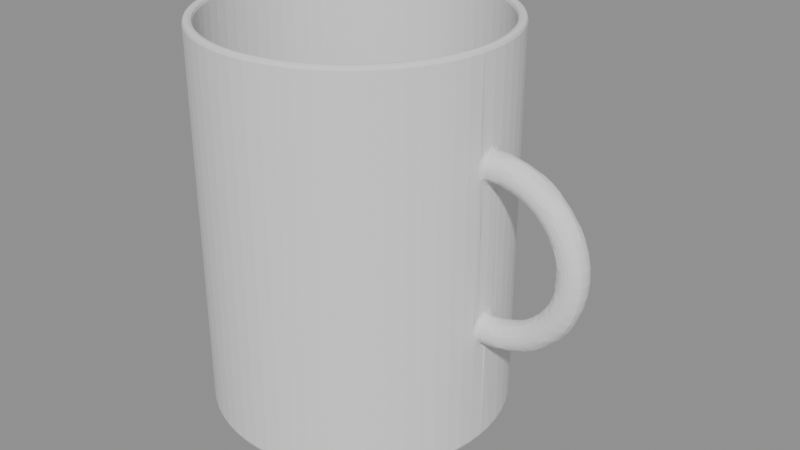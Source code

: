 # Source: model.blend  (saved by Blender 4.2.68; exported with 4.5.12 LTS)
import bpy
from mathutils import Matrix  # noqa: F401  (used for matrix-valued properties, if any)

bpy.ops.wm.read_factory_settings(use_empty=True)
scene = bpy.context.scene
scene.name = 'Scene'

# ---- meshes
me_cuerpo = bpy.data.meshes.new('cuerpo')
me_cuerpo.from_pydata([(0.0, 0.0, 0.0), (42.5, 0.0, 0.0), (42.5, 0.0, 110.0), (40.0, 0.0, 110.0), (40.0, 0.0, 4.0), (0.0, 0.0, 4.0), (42.3, 4.166, 0.0), (42.3, 4.166, 110.0), (39.81, 3.921, 110.0), (39.81, 3.921, 4.0), (44.24, 0.0, 38.76), (41.68, 8.291, 0.0), (44.24, 2.0, 38.23), (41.68, 8.291, 110.0), (44.24, 3.464, 36.76), (39.23, 7.804, 110.0), (44.24, 4.0, 34.76), (44.24, 3.464, 32.76), (39.23, 7.804, 4.0), (44.23, 2.0, 31.3), (44.23, 4.899e-16, 30.76), (40.67, 12.34, 0.0), (44.23, -2.0, 31.3), (44.24, -3.464, 32.76), (40.67, 12.34, 110.0), (44.24, -4.0, 34.76), (38.28, 11.61, 110.0), (38.28, 11.61, 4.0), (44.24, -3.464, 36.76), (44.24, -2.0, 38.23), (46.91, 0.0, 38.95), (46.99, 2.0, 38.42), (39.26, 16.26, 0.0), (47.19, 3.464, 36.97), (39.26, 16.26, 110.0), (47.48, 4.0, 34.99), (36.96, 15.31, 110.0), (36.96, 15.31, 4.0), (47.76, 3.464, 33.01), (47.97, 2.0, 31.56), (48.04, 4.899e-16, 31.03), (47.97, -2.0, 31.56), (37.48, 20.03, 0.0), (37.48, 20.03, 110.0), (47.76, -3.464, 33.01), (35.28, 18.86, 110.0), (47.48, -4.0, 34.99), (47.19, -3.464, 36.97), (35.28, 18.86, 4.0), (46.99, -2.0, 38.42), (49.53, 0.0, 39.52), (49.68, 2.0, 39.0), (35.34, 23.61, 0.0), (35.34, 23.61, 110.0), (50.09, 3.464, 37.6), (50.65, 4.0, 35.68), (33.26, 22.22, 110.0), (51.21, 3.464, 33.76), (33.26, 22.22, 4.0), (51.62, 2.0, 32.35), (51.77, 4.899e-16, 31.84), (51.62, -2.0, 32.35), (32.85, 26.96, 0.0), (51.21, -3.464, 33.76), (32.85, 26.96, 110.0), (30.92, 25.38, 110.0), (50.65, -4.0, 35.68), (50.09, -3.464, 37.6), (30.92, 25.38, 4.0), (49.68, -2.0, 39.0), (52.03, 0.0, 40.45), (30.05, 30.05, 0.0), (52.26, 2.0, 39.96), (30.05, 30.05, 110.0), (52.86, 3.464, 38.63), (28.28, 28.28, 110.0), (53.69, 4.0, 36.81), (28.28, 28.28, 4.0), (54.52, 3.464, 34.99), (55.13, 2.0, 33.66), (55.35, 4.899e-16, 33.17), (26.96, 32.85, 0.0), (55.13, -2.0, 33.66), (26.96, 32.85, 110.0), (54.52, -3.464, 34.99), (25.38, 30.92, 110.0), (53.69, -4.0, 36.81), (52.86, -3.464, 38.63), (25.38, 30.92, 4.0), (52.26, -2.0, 39.96), (54.38, 0.0, 41.73), (54.67, 2.0, 41.28), (23.61, 35.34, 0.0), (55.46, 3.464, 40.05), (23.61, 35.34, 110.0), (56.54, 4.0, 38.36), (22.22, 33.26, 110.0), (57.62, 3.464, 36.68), (22.22, 33.26, 4.0), (58.41, 2.0, 35.45), (58.7, 4.899e-16, 35.0), (20.03, 37.48, 0.0), (58.41, -2.0, 35.45), (20.03, 37.48, 110.0), (57.62, -3.464, 36.68), (18.86, 35.28, 110.0), (56.54, -4.0, 38.36), (18.86, 35.28, 4.0), (55.46, -3.464, 40.05), (54.67, -2.0, 41.28), (56.52, 0.0, 43.33), (16.26, 39.26, 0.0), (56.88, 2.0, 42.93), (16.26, 39.26, 110.0), (57.83, 3.464, 41.82), (15.31, 36.96, 110.0), (59.14, 4.0, 40.31), (15.31, 36.96, 4.0), (60.45, 3.464, 38.8), (61.41, 2.0, 37.69), (61.76, 4.899e-16, 37.28), (12.34, 40.67, 0.0), (61.41, -2.0, 37.69), (60.45, -3.464, 38.8), (12.34, 40.67, 110.0), (59.14, -4.0, 40.31), (11.61, 38.28, 110.0), (11.61, 38.28, 4.0), (57.83, -3.464, 41.82), (56.88, -2.0, 42.93), (58.42, 0.0, 45.22), (8.291, 41.68, 0.0), (58.82, 2.0, 44.87), (8.291, 41.68, 110.0), (59.93, 3.464, 43.91), (61.44, 4.0, 42.6), (7.804, 39.23, 110.0), (7.804, 39.23, 4.0), (62.95, 3.464, 41.29), (64.06, 2.0, 40.33), (64.46, 4.899e-16, 39.98), (4.166, 42.3, 0.0), (64.06, -2.0, 40.33), (4.166, 42.3, 110.0), (62.95, -3.464, 41.29), (3.921, 39.81, 110.0), (61.44, -4.0, 42.6), (59.93, -3.464, 43.91), (3.921, 39.81, 4.0), (58.82, -2.0, 44.87), (60.02, 0.0, 47.36), (60.47, 2.0, 47.07), (2.602e-15, 42.5, 0.0), (61.7, 3.464, 46.28), (2.602e-15, 42.5, 110.0), (63.39, 4.0, 45.2), (2.449e-15, 40.0, 110.0), (65.07, 3.464, 44.12), (2.449e-15, 40.0, 4.0), (66.3, 2.0, 43.33), (66.75, 4.899e-16, 43.04), (66.3, -2.0, 43.33), (-4.166, 42.3, 0.0), (65.07, -3.464, 44.12), (-4.166, 42.3, 110.0), (63.39, -4.0, 45.2), (-3.921, 39.81, 110.0), (-3.921, 39.81, 4.0), (61.7, -3.464, 46.28), (60.47, -2.0, 47.07), (61.3, 0.0, 49.71), (-8.291, 41.68, 0.0), (61.79, 2.0, 49.49), (-8.291, 41.68, 110.0), (63.12, 3.464, 48.88), (64.94, 4.0, 48.05), (-7.804, 39.23, 110.0), (66.76, 3.464, 47.22), (-7.804, 39.23, 4.0), (68.09, 2.0, 46.61), (68.58, 4.899e-16, 46.39), (-12.34, 40.67, 0.0), (68.09, -2.0, 46.61), (-12.34, 40.67, 110.0), (66.76, -3.464, 47.22), (-11.61, 38.28, 110.0), (64.94, -4.0, 48.05), (63.12, -3.464, 48.88), (-11.61, 38.28, 4.0), (61.79, -2.0, 49.49), (62.24, 0.0, 52.22), (62.75, 2.0, 52.07), (-16.26, 39.26, 0.0), (64.16, 3.464, 51.65), (-16.26, 39.26, 110.0), (-15.31, 36.96, 110.0), (66.08, 4.0, 51.09), (-15.31, 36.96, 4.0), (68.0, 3.464, 50.53), (69.4, 2.0, 50.11), (69.92, 4.899e-16, 49.96), (69.4, -2.0, 50.11), (-20.03, 37.48, 0.0), (68.0, -3.464, 50.53), (-20.03, 37.48, 110.0), (66.08, -4.0, 51.09), (-18.86, 35.28, 110.0), (64.16, -3.464, 51.65), (-18.86, 35.28, 4.0), (62.75, -2.0, 52.07), (62.81, 0.0, 54.83), (-23.61, 35.34, 0.0), (63.34, 2.0, 54.76), (64.79, 3.464, 54.55), (-23.61, 35.34, 110.0), (-22.22, 33.26, 110.0), (66.77, 4.0, 54.26), (-22.22, 33.26, 4.0), (68.75, 3.464, 53.98), (70.2, 2.0, 53.77), (70.73, 4.899e-16, 53.69), (70.2, -2.0, 53.77), (-26.96, 32.85, 0.0), (68.75, -3.464, 53.98), (-26.96, 32.85, 110.0), (66.77, -4.0, 54.26), (-25.38, 30.92, 110.0), (-25.38, 30.92, 4.0), (64.79, -3.464, 54.55), (63.34, -2.0, 54.76), (63.0, 0.0, 57.5), (63.54, 2.0, 57.5), (-30.05, 30.05, 0.0), (65.0, 3.464, 57.5), (-30.05, 30.05, 110.0), (67.0, 4.0, 57.5), (-28.28, 28.28, 110.0), (-28.28, 28.28, 4.0), (69.0, 3.464, 57.5), (70.46, 2.0, 57.5), (71.0, 4.899e-16, 57.5), (-32.85, 26.96, 0.0), (70.46, -2.0, 57.5), (69.0, -3.464, 57.5), (-32.85, 26.96, 110.0), (67.0, -4.0, 57.5), (-30.92, 25.38, 110.0), (65.0, -3.464, 57.5), (-30.92, 25.38, 4.0), (63.54, -2.0, 57.5), (62.81, 0.0, 60.17), (63.34, 2.0, 60.24), (-35.34, 23.61, 0.0), (-35.34, 23.61, 110.0), (64.79, 3.464, 60.45), (-33.26, 22.22, 110.0), (66.77, 4.0, 60.74), (68.75, 3.464, 61.02), (-33.26, 22.22, 4.0), (70.2, 2.0, 61.23), (70.73, 4.899e-16, 61.31), (-37.48, 20.03, 0.0), (70.2, -2.0, 61.23), (-37.48, 20.03, 110.0), (68.75, -3.464, 61.02), (-35.28, 18.86, 110.0), (66.77, -4.0, 60.74), (-35.28, 18.86, 4.0), (64.79, -3.464, 60.45), (63.34, -2.0, 60.24), (62.24, 0.0, 62.78), (-39.26, 16.26, 0.0), (62.75, 2.0, 62.93), (-39.26, 16.26, 110.0), (64.16, 3.464, 63.35), (66.08, 4.0, 63.91), (-36.96, 15.31, 110.0), (68.0, 3.464, 64.47), (-36.96, 15.31, 4.0), (69.4, 2.0, 64.89), (69.92, 4.899e-16, 65.04), (-40.67, 12.34, 0.0), (69.4, -2.0, 64.89), (-40.67, 12.34, 110.0), (68.0, -3.464, 64.47), (-38.28, 11.61, 110.0), (66.08, -4.0, 63.91), (-38.28, 11.61, 4.0), (64.16, -3.464, 63.35), (62.75, -2.0, 62.93), (61.3, 0.0, 65.29), (-41.68, 8.291, 0.0), (61.79, 2.0, 65.51), (63.12, 3.464, 66.12), (-41.68, 8.291, 110.0), (64.94, 4.0, 66.95), (-39.23, 7.804, 110.0), (66.76, 3.464, 67.78), (-39.23, 7.804, 4.0), (68.09, 2.0, 68.39), (68.58, 4.899e-16, 68.61), (68.09, -2.0, 68.39), (-42.3, 4.166, 0.0), (-42.3, 4.166, 110.0), (66.76, -3.464, 67.78), (64.94, -4.0, 66.95), (-39.81, 3.921, 110.0), (63.12, -3.464, 66.12), (-39.81, 3.921, 4.0), (61.79, -2.0, 65.51), (60.02, 0.0, 67.64), (60.47, 2.0, 67.93), (-42.5, 5.205e-15, 0.0), (61.7, 3.464, 68.72), (-42.5, 5.205e-15, 110.0), (63.39, 4.0, 69.8), (-40.0, 4.899e-15, 110.0), (65.07, 3.464, 70.88), (-40.0, 4.899e-15, 4.0), (66.3, 2.0, 71.67), (66.75, 4.899e-16, 71.96), (-42.3, -4.166, 0.0), (66.3, -2.0, 71.67), (65.07, -3.464, 70.88), (-42.3, -4.166, 110.0), (63.39, -4.0, 69.8), (-39.81, -3.921, 110.0), (61.7, -3.464, 68.72), (-39.81, -3.921, 4.0), (60.47, -2.0, 67.93), (58.42, 0.0, 69.78), (-41.68, -8.291, 0.0), (58.82, 2.0, 70.13), (-41.68, -8.291, 110.0), (59.93, 3.464, 71.09), (61.44, 4.0, 72.4), (-39.23, -7.804, 110.0), (-39.23, -7.804, 4.0), (62.95, 3.464, 73.71), (64.06, 2.0, 74.67), (64.46, 4.899e-16, 75.02), (64.06, -2.0, 74.67), (-40.67, -12.34, 0.0), (62.95, -3.464, 73.71), (-40.67, -12.34, 110.0), (-38.28, -11.61, 110.0), (61.44, -4.0, 72.4), (-38.28, -11.61, 4.0), (59.93, -3.464, 71.09), (58.82, -2.0, 70.13), (56.52, 0.0, 71.67), (56.88, 2.0, 72.07), (-39.26, -16.26, 0.0), (57.83, 3.464, 73.18), (-39.26, -16.26, 110.0), (-36.96, -15.31, 110.0), (59.14, 4.0, 74.69), (-36.96, -15.31, 4.0), (60.45, 3.464, 76.2), (61.41, 2.0, 77.31), (61.76, 4.899e-16, 77.72), (61.41, -2.0, 77.31), (-37.48, -20.03, 0.0), (60.45, -3.464, 76.2), (-37.48, -20.03, 110.0), (-35.28, -18.86, 110.0), (59.14, -4.0, 74.69), (-35.28, -18.86, 4.0), (57.83, -3.464, 73.18), (56.88, -2.0, 72.07), (54.38, 0.0, 73.27), (-35.34, -23.61, 0.0), (54.67, 2.0, 73.72), (55.46, 3.464, 74.95), (-35.34, -23.61, 110.0), (56.54, 4.0, 76.64), (-33.26, -22.22, 110.0), (57.62, 3.464, 78.32), (-33.26, -22.22, 4.0), (58.41, 2.0, 79.55), (58.7, 4.899e-16, 80.0), (58.41, -2.0, 79.55), (-32.85, -26.96, 0.0), (57.62, -3.464, 78.32), (-32.85, -26.96, 110.0), (-30.92, -25.38, 110.0), (56.54, -4.0, 76.64), (55.46, -3.464, 74.95), (-30.92, -25.38, 4.0), (54.67, -2.0, 73.72), (52.03, 0.0, 74.55), (-30.05, -30.05, 0.0), (52.26, 2.0, 75.04), (-30.05, -30.05, 110.0), (52.86, 3.464, 76.37), (-28.28, -28.28, 110.0), (53.69, 4.0, 78.19), (54.52, 3.464, 80.01), (-28.28, -28.28, 4.0), (55.13, 2.0, 81.34), (55.35, 4.899e-16, 81.83), (55.13, -2.0, 81.34), (-26.96, -32.85, 0.0), (54.52, -3.464, 80.01), (-26.96, -32.85, 110.0), (53.69, -4.0, 78.19), (-25.38, -30.92, 110.0), (52.86, -3.464, 76.37), (-25.38, -30.92, 4.0), (52.26, -2.0, 75.04), (49.53, 0.0, 75.48), (-23.61, -35.34, 0.0), (49.68, 2.0, 76.0), (-23.61, -35.34, 110.0), (50.09, 3.464, 77.4), (-22.22, -33.26, 110.0), (50.65, 4.0, 79.32), (-22.22, -33.26, 4.0), (51.21, 3.464, 81.24), (51.62, 2.0, 82.65), (51.77, 4.899e-16, 83.16), (-20.03, -37.48, 0.0), (51.62, -2.0, 82.65), (-20.03, -37.48, 110.0), (51.21, -3.464, 81.24), (-18.86, -35.28, 110.0), (50.65, -4.0, 79.32), (-18.86, -35.28, 4.0), (50.09, -3.464, 77.4), (49.68, -2.0, 76.0), (46.91, 0.0, 76.05), (46.99, 2.0, 76.58), (-16.26, -39.26, 0.0), (47.19, 3.464, 78.03), (-16.26, -39.26, 110.0), (47.48, 4.0, 80.01), (-15.31, -36.96, 110.0), (47.76, 3.464, 81.99), (-15.31, -36.96, 4.0), (47.97, 2.0, 83.44), (48.04, 4.899e-16, 83.97), (-12.34, -40.67, 0.0), (47.97, -2.0, 83.44), (-12.34, -40.67, 110.0), (47.76, -3.464, 81.99), (-11.61, -38.28, 110.0), (47.48, -4.0, 80.01), (-11.61, -38.28, 4.0), (47.19, -3.464, 78.03), (46.99, -2.0, 76.58), (44.24, 0.0, 76.24), (44.24, 2.0, 76.77), (-8.291, -41.68, 0.0), (-8.291, -41.68, 110.0), (44.24, 3.464, 78.24), (-7.804, -39.23, 110.0), (44.24, 4.0, 80.24), (-7.804, -39.23, 4.0), (44.24, 3.464, 82.24), (44.23, 2.0, 83.7), (44.23, 4.899e-16, 84.24), (44.23, -2.0, 83.7), (-4.166, -42.3, 0.0), (-4.166, -42.3, 110.0), (44.24, -3.464, 82.24), (-3.921, -39.81, 110.0), (44.24, -4.0, 80.24), (-3.921, -39.81, 4.0), (44.24, -3.464, 78.24), (44.24, -2.0, 76.77), (-7.807e-15, -42.5, 0.0), (-7.807e-15, -42.5, 110.0), (-7.348e-15, -40.0, 110.0), (-7.348e-15, -40.0, 4.0), (4.166, -42.3, 0.0), (4.166, -42.3, 110.0), (3.921, -39.81, 110.0), (3.921, -39.81, 4.0), (8.291, -41.68, 0.0), (8.291, -41.68, 110.0), (7.804, -39.23, 110.0), (7.804, -39.23, 4.0), (12.34, -40.67, 0.0), (12.34, -40.67, 110.0), (11.61, -38.28, 110.0), (11.61, -38.28, 4.0), (16.26, -39.26, 0.0), (16.26, -39.26, 110.0), (15.31, -36.96, 110.0), (15.31, -36.96, 4.0), (20.03, -37.48, 0.0), (20.03, -37.48, 110.0), (18.86, -35.28, 110.0), (18.86, -35.28, 4.0), (23.61, -35.34, 0.0), (23.61, -35.34, 110.0), (22.22, -33.26, 110.0), (22.22, -33.26, 4.0), (26.96, -32.85, 0.0), (26.96, -32.85, 110.0), (25.38, -30.92, 110.0), (25.38, -30.92, 4.0), (30.05, -30.05, 0.0), (30.05, -30.05, 110.0), (28.28, -28.28, 110.0), (28.28, -28.28, 4.0), (32.85, -26.96, 0.0), (32.85, -26.96, 110.0), (30.92, -25.38, 110.0), (30.92, -25.38, 4.0), (35.34, -23.61, 0.0), (35.34, -23.61, 110.0), (33.26, -22.22, 110.0), (33.26, -22.22, 4.0), (37.48, -20.03, 0.0), (37.48, -20.03, 110.0), (35.28, -18.86, 110.0), (35.28, -18.86, 4.0), (39.26, -16.26, 0.0), (39.26, -16.26, 110.0), (36.96, -15.31, 110.0), (36.96, -15.31, 4.0), (40.67, -12.34, 0.0), (40.67, -12.34, 110.0), (38.28, -11.61, 110.0), (38.28, -11.61, 4.0), (41.68, -8.291, 0.0), (41.68, -8.291, 110.0), (39.23, -7.804, 110.0), (39.23, -7.804, 4.0), (42.3, -4.166, 0.0), (42.3, -4.166, 110.0), (39.81, -3.921, 110.0), (39.81, -3.921, 4.0), (42.4, 2.0, 31.43), (42.4, 2.0, 38.37), (42.33, 3.464, 78.09), (42.33, 3.464, 36.91), (42.3, 4.0, 34.91), (42.3, 4.0, 80.09), (42.33, 3.464, 82.1), (42.33, 3.464, 32.9), (42.5, 0.0, 30.89), (42.5, 4.899e-16, 30.89), (42.5, 0.0, 38.9), (42.5, 0.0, 76.1), (42.5, 0.0, 84.11), (42.5, 4.899e-16, 84.11), (42.4, 2.0, 76.63), (42.4, 2.0, 83.57), (42.4, -2.0, 38.37), (42.4, -2.0, 31.43), (42.3, -4.0, 80.09), (42.3, -4.0, 34.91), (42.33, -3.464, 36.91), (42.33, -3.464, 78.09), (42.33, -3.464, 32.9), (42.4, -2.0, 76.63), (42.4, -2.0, 83.57), (42.33, -3.464, 82.1)], [], [(6, 1, 0), (542, 1, 6, 7, 2, 546, 547, 549, 540, 539, 536, 548, 545, 544, 535, 537, 538, 541, 534, 543), (2, 7, 8, 3), (3, 8, 9, 4), (9, 5, 4), (11, 6, 0), (6, 11, 13, 7), (7, 13, 15, 8), (8, 15, 18, 9), (18, 5, 9), (21, 11, 0), (11, 21, 24, 13), (13, 24, 26, 15), (15, 26, 27, 18), (27, 5, 18), (32, 21, 0), (21, 32, 34, 24), (24, 34, 36, 26), (26, 36, 37, 27), (37, 5, 27), (42, 32, 0), (32, 42, 43, 34), (34, 43, 45, 36), (36, 45, 48, 37), (48, 5, 37), (52, 42, 0), (42, 52, 53, 43), (43, 53, 56, 45), (45, 56, 58, 48), (58, 5, 48), (62, 52, 0), (52, 62, 64, 53), (53, 64, 65, 56), (56, 65, 68, 58), (68, 5, 58), (71, 62, 0), (62, 71, 73, 64), (64, 73, 75, 65), (65, 75, 77, 68), (77, 5, 68), (81, 71, 0), (71, 81, 83, 73), (73, 83, 85, 75), (75, 85, 88, 77), (88, 5, 77), (92, 81, 0), (81, 92, 94, 83), (83, 94, 96, 85), (85, 96, 98, 88), (98, 5, 88), (101, 92, 0), (92, 101, 103, 94), (94, 103, 105, 96), (96, 105, 107, 98), (107, 5, 98), (111, 101, 0), (101, 111, 113, 103), (103, 113, 115, 105), (105, 115, 117, 107), (117, 5, 107), (121, 111, 0), (111, 121, 124, 113), (113, 124, 126, 115), (115, 126, 127, 117), (127, 5, 117), (131, 121, 0), (121, 131, 133, 124), (124, 133, 136, 126), (126, 136, 137, 127), (137, 5, 127), (141, 131, 0), (131, 141, 143, 133), (133, 143, 145, 136), (136, 145, 148, 137), (148, 5, 137), (152, 141, 0), (141, 152, 154, 143), (143, 154, 156, 145), (145, 156, 158, 148), (158, 5, 148), (162, 152, 0), (152, 162, 164, 154), (154, 164, 166, 156), (156, 166, 167, 158), (167, 5, 158), (162, 0, 171), (162, 171, 173, 164), (164, 173, 176, 166), (166, 176, 178, 167), (167, 178, 5), (171, 0, 181), (171, 181, 183, 173), (173, 183, 185, 176), (176, 185, 188, 178), (178, 188, 5), (181, 0, 192), (181, 192, 194, 183), (183, 194, 195, 185), (185, 195, 197, 188), (188, 197, 5), (192, 0, 202), (192, 202, 204, 194), (194, 204, 206, 195), (195, 206, 208, 197), (197, 208, 5), (202, 0, 211), (202, 211, 214, 204), (204, 214, 215, 206), (206, 215, 217, 208), (208, 217, 5), (211, 0, 222), (211, 222, 224, 214), (214, 224, 226, 215), (215, 226, 227, 217), (217, 227, 5), (222, 0, 232), (222, 232, 234, 224), (224, 234, 236, 226), (226, 236, 237, 227), (227, 237, 5), (232, 0, 241), (232, 241, 244, 234), (234, 244, 246, 236), (236, 246, 248, 237), (237, 248, 5), (241, 0, 252), (241, 252, 253, 244), (244, 253, 255, 246), (246, 255, 258, 248), (248, 258, 5), (252, 0, 261), (252, 261, 263, 253), (253, 263, 265, 255), (255, 265, 267, 258), (258, 267, 5), (261, 0, 271), (261, 271, 273, 263), (263, 273, 276, 265), (265, 276, 278, 267), (267, 278, 5), (271, 0, 281), (271, 281, 283, 273), (273, 283, 285, 276), (276, 285, 287, 278), (278, 287, 5), (281, 0, 291), (281, 291, 294, 283), (283, 294, 296, 285), (285, 296, 298, 287), (287, 298, 5), (291, 0, 302), (291, 302, 303, 294), (294, 303, 306, 296), (296, 306, 308, 298), (298, 308, 5), (302, 0, 312), (302, 312, 314, 303), (303, 314, 316, 306), (306, 316, 318, 308), (308, 318, 5), (312, 0, 321), (312, 321, 324, 314), (314, 324, 326, 316), (316, 326, 328, 318), (318, 328, 5), (321, 0, 331), (321, 331, 333, 324), (324, 333, 336, 326), (326, 336, 337, 328), (328, 337, 5), (331, 0, 342), (331, 342, 344, 333), (333, 344, 345, 336), (336, 345, 347, 337), (337, 347, 5), (342, 0, 352), (342, 352, 354, 344), (344, 354, 355, 345), (345, 355, 357, 347), (347, 357, 5), (352, 0, 362), (352, 362, 364, 354), (354, 364, 365, 355), (355, 365, 367, 357), (357, 367, 5), (362, 0, 371), (362, 371, 374, 364), (364, 374, 376, 365), (365, 376, 378, 367), (367, 378, 5), (371, 0, 382), (371, 382, 384, 374), (374, 384, 385, 376), (376, 385, 388, 378), (378, 388, 5), (382, 0, 391), (382, 391, 393, 384), (384, 393, 395, 385), (385, 395, 398, 388), (388, 398, 5), (391, 0, 402), (391, 402, 404, 393), (393, 404, 406, 395), (395, 406, 408, 398), (398, 408, 5), (402, 0, 411), (402, 411, 413, 404), (404, 413, 415, 406), (406, 415, 417, 408), (408, 417, 5), (411, 0, 421), (411, 421, 423, 413), (413, 423, 425, 415), (415, 425, 427, 417), (417, 427, 5), (421, 0, 432), (421, 432, 434, 423), (423, 434, 436, 425), (425, 436, 438, 427), (427, 438, 5), (432, 0, 441), (432, 441, 443, 434), (434, 443, 445, 436), (436, 445, 447, 438), (438, 447, 5), (441, 0, 452), (441, 452, 453, 443), (443, 453, 455, 445), (445, 455, 457, 447), (447, 457, 5), (452, 0, 462), (452, 462, 463, 453), (453, 463, 465, 455), (455, 465, 467, 457), (457, 467, 5), (462, 0, 470), (462, 470, 471, 463), (463, 471, 472, 465), (465, 472, 473, 467), (467, 473, 5), (0, 474, 470), (470, 474, 475, 471), (471, 475, 476, 472), (472, 476, 477, 473), (5, 473, 477), (0, 478, 474), (474, 478, 479, 475), (475, 479, 480, 476), (476, 480, 481, 477), (5, 477, 481), (0, 482, 478), (478, 482, 483, 479), (479, 483, 484, 480), (480, 484, 485, 481), (5, 481, 485), (0, 486, 482), (482, 486, 487, 483), (483, 487, 488, 484), (484, 488, 489, 485), (5, 485, 489), (0, 490, 486), (486, 490, 491, 487), (487, 491, 492, 488), (488, 492, 493, 489), (5, 489, 493), (0, 494, 490), (490, 494, 495, 491), (491, 495, 496, 492), (492, 496, 497, 493), (5, 493, 497), (0, 498, 494), (494, 498, 499, 495), (495, 499, 500, 496), (496, 500, 501, 497), (5, 497, 501), (0, 502, 498), (498, 502, 503, 499), (499, 503, 504, 500), (500, 504, 505, 501), (5, 501, 505), (0, 506, 502), (502, 506, 507, 503), (503, 507, 508, 504), (504, 508, 509, 505), (5, 505, 509), (0, 510, 506), (506, 510, 511, 507), (507, 511, 512, 508), (508, 512, 513, 509), (5, 509, 513), (0, 514, 510), (510, 514, 515, 511), (511, 515, 516, 512), (512, 516, 517, 513), (5, 513, 517), (0, 518, 514), (514, 518, 519, 515), (515, 519, 520, 516), (516, 520, 521, 517), (5, 517, 521), (0, 522, 518), (518, 522, 523, 519), (519, 523, 524, 520), (520, 524, 525, 521), (5, 521, 525), (0, 526, 522), (522, 526, 527, 523), (523, 527, 528, 524), (524, 528, 529, 525), (5, 525, 529), (0, 530, 526), (526, 530, 531, 527), (527, 531, 532, 528), (528, 532, 533, 529), (5, 529, 533), (0, 1, 530), (546, 2, 531, 530, 1, 542, 551, 556, 553, 554, 550, 544, 545, 557, 555, 552, 559, 558), (531, 2, 3, 532), (532, 3, 4, 533), (5, 533, 4), (544, 10, 12, 535), (12, 14, 537, 535), (14, 16, 538, 537), (538, 16, 17, 541), (541, 17, 19, 534), (534, 19, 20, 543), (542, 543, 20, 22, 551), (551, 22, 23, 556), (556, 23, 25, 553), (25, 28, 554, 553), (28, 29, 550, 554), (29, 10, 544, 550), (10, 30, 31, 12), (12, 31, 33, 14), (14, 33, 35, 16), (16, 35, 38, 17), (17, 38, 39, 19), (19, 39, 40, 20), (20, 40, 41, 22), (22, 41, 44, 23), (23, 44, 46, 25), (25, 46, 47, 28), (28, 47, 49, 29), (29, 49, 30, 10), (30, 50, 51, 31), (31, 51, 54, 33), (33, 54, 55, 35), (35, 55, 57, 38), (38, 57, 59, 39), (39, 59, 60, 40), (40, 60, 61, 41), (41, 61, 63, 44), (44, 63, 66, 46), (46, 66, 67, 47), (47, 67, 69, 49), (49, 69, 50, 30), (50, 70, 72, 51), (51, 72, 74, 54), (54, 74, 76, 55), (55, 76, 78, 57), (57, 78, 79, 59), (59, 79, 80, 60), (60, 80, 82, 61), (61, 82, 84, 63), (63, 84, 86, 66), (66, 86, 87, 67), (67, 87, 89, 69), (69, 89, 70, 50), (70, 90, 91, 72), (72, 91, 93, 74), (74, 93, 95, 76), (76, 95, 97, 78), (78, 97, 99, 79), (79, 99, 100, 80), (80, 100, 102, 82), (82, 102, 104, 84), (84, 104, 106, 86), (86, 106, 108, 87), (87, 108, 109, 89), (89, 109, 90, 70), (90, 110, 112, 91), (91, 112, 114, 93), (93, 114, 116, 95), (95, 116, 118, 97), (97, 118, 119, 99), (99, 119, 120, 100), (100, 120, 122, 102), (102, 122, 123, 104), (104, 123, 125, 106), (106, 125, 128, 108), (108, 128, 129, 109), (109, 129, 110, 90), (110, 130, 132, 112), (112, 132, 134, 114), (114, 134, 135, 116), (116, 135, 138, 118), (118, 138, 139, 119), (119, 139, 140, 120), (120, 140, 142, 122), (122, 142, 144, 123), (123, 144, 146, 125), (125, 146, 147, 128), (128, 147, 149, 129), (129, 149, 130, 110), (130, 150, 151, 132), (132, 151, 153, 134), (134, 153, 155, 135), (135, 155, 157, 138), (138, 157, 159, 139), (139, 159, 160, 140), (140, 160, 161, 142), (142, 161, 163, 144), (144, 163, 165, 146), (146, 165, 168, 147), (147, 168, 169, 149), (149, 169, 150, 130), (150, 170, 172, 151), (151, 172, 174, 153), (153, 174, 175, 155), (155, 175, 177, 157), (157, 177, 179, 159), (159, 179, 180, 160), (160, 180, 182, 161), (161, 182, 184, 163), (163, 184, 186, 165), (165, 186, 187, 168), (168, 187, 189, 169), (169, 189, 170, 150), (170, 190, 191, 172), (172, 191, 193, 174), (174, 193, 196, 175), (175, 196, 198, 177), (177, 198, 199, 179), (179, 199, 200, 180), (180, 200, 201, 182), (182, 201, 203, 184), (184, 203, 205, 186), (186, 205, 207, 187), (187, 207, 209, 189), (189, 209, 190, 170), (190, 210, 212, 191), (191, 212, 213, 193), (193, 213, 216, 196), (196, 216, 218, 198), (198, 218, 219, 199), (199, 219, 220, 200), (200, 220, 221, 201), (201, 221, 223, 203), (203, 223, 225, 205), (205, 225, 228, 207), (207, 228, 229, 209), (209, 229, 210, 190), (210, 230, 231, 212), (212, 231, 233, 213), (213, 233, 235, 216), (216, 235, 238, 218), (218, 238, 239, 219), (219, 239, 240, 220), (220, 240, 242, 221), (221, 242, 243, 223), (223, 243, 245, 225), (225, 245, 247, 228), (228, 247, 249, 229), (229, 249, 230, 210), (230, 250, 251, 231), (231, 251, 254, 233), (233, 254, 256, 235), (235, 256, 257, 238), (238, 257, 259, 239), (239, 259, 260, 240), (240, 260, 262, 242), (242, 262, 264, 243), (243, 264, 266, 245), (245, 266, 268, 247), (247, 268, 269, 249), (249, 269, 250, 230), (250, 270, 272, 251), (251, 272, 274, 254), (254, 274, 275, 256), (256, 275, 277, 257), (257, 277, 279, 259), (259, 279, 280, 260), (260, 280, 282, 262), (262, 282, 284, 264), (264, 284, 286, 266), (266, 286, 288, 268), (268, 288, 289, 269), (269, 289, 270, 250), (270, 290, 292, 272), (272, 292, 293, 274), (274, 293, 295, 275), (275, 295, 297, 277), (277, 297, 299, 279), (279, 299, 300, 280), (280, 300, 301, 282), (282, 301, 304, 284), (284, 304, 305, 286), (286, 305, 307, 288), (288, 307, 309, 289), (289, 309, 290, 270), (290, 310, 311, 292), (292, 311, 313, 293), (293, 313, 315, 295), (295, 315, 317, 297), (297, 317, 319, 299), (299, 319, 320, 300), (300, 320, 322, 301), (301, 322, 323, 304), (304, 323, 325, 305), (305, 325, 327, 307), (307, 327, 329, 309), (309, 329, 310, 290), (310, 330, 332, 311), (311, 332, 334, 313), (313, 334, 335, 315), (315, 335, 338, 317), (317, 338, 339, 319), (319, 339, 340, 320), (320, 340, 341, 322), (322, 341, 343, 323), (323, 343, 346, 325), (325, 346, 348, 327), (327, 348, 349, 329), (329, 349, 330, 310), (330, 350, 351, 332), (332, 351, 353, 334), (334, 353, 356, 335), (335, 356, 358, 338), (338, 358, 359, 339), (339, 359, 360, 340), (340, 360, 361, 341), (341, 361, 363, 343), (343, 363, 366, 346), (346, 366, 368, 348), (348, 368, 369, 349), (349, 369, 350, 330), (350, 370, 372, 351), (351, 372, 373, 353), (353, 373, 375, 356), (356, 375, 377, 358), (358, 377, 379, 359), (359, 379, 380, 360), (360, 380, 381, 361), (361, 381, 383, 363), (363, 383, 386, 366), (366, 386, 387, 368), (368, 387, 389, 369), (369, 389, 370, 350), (370, 390, 392, 372), (372, 392, 394, 373), (373, 394, 396, 375), (375, 396, 397, 377), (377, 397, 399, 379), (379, 399, 400, 380), (380, 400, 401, 381), (381, 401, 403, 383), (383, 403, 405, 386), (386, 405, 407, 387), (387, 407, 409, 389), (389, 409, 390, 370), (390, 410, 412, 392), (392, 412, 414, 394), (394, 414, 416, 396), (396, 416, 418, 397), (397, 418, 419, 399), (399, 419, 420, 400), (400, 420, 422, 401), (401, 422, 424, 403), (403, 424, 426, 405), (405, 426, 428, 407), (407, 428, 429, 409), (409, 429, 410, 390), (410, 430, 431, 412), (412, 431, 433, 414), (414, 433, 435, 416), (416, 435, 437, 418), (418, 437, 439, 419), (419, 439, 440, 420), (420, 440, 442, 422), (422, 442, 444, 424), (424, 444, 446, 426), (426, 446, 448, 428), (428, 448, 449, 429), (429, 449, 430, 410), (430, 450, 451, 431), (431, 451, 454, 433), (433, 454, 456, 435), (435, 456, 458, 437), (437, 458, 459, 439), (439, 459, 460, 440), (440, 460, 461, 442), (442, 461, 464, 444), (444, 464, 466, 446), (446, 466, 468, 448), (448, 468, 469, 449), (449, 469, 450, 430), (548, 451, 450, 545), (536, 454, 451, 548), (539, 456, 454, 536), (458, 456, 539, 540), (459, 458, 540, 549), (547, 460, 459, 549), (461, 460, 547, 546, 558), (464, 461, 558, 559), (466, 464, 559, 552), (555, 468, 466, 552), (557, 469, 468, 555), (450, 469, 557, 545)])
me_cuerpo.update()

# ---- objects
ob_cuerpo = bpy.data.objects.new('cuerpo', me_cuerpo)

# ---- transforms, parenting, visibility, modifiers, constraints
ob_cuerpo.location = (0.0, 0.0, 0.0)
_m = ob_cuerpo.modifiers.new('filete', 'BEVEL')
_m.width = 1.0
_m.width_pct = 1.0
_m.segments = 2

# ---- collection membership
scene.collection.objects.link(ob_cuerpo)

# ---- scene / render settings (as saved in the file)
scene.frame_start = 1; scene.frame_end = 250; scene.frame_set(1)
scene.render.engine = 'BLENDER_EEVEE_NEXT'
bpy.context.view_layer.update()

# ---- added for rendering (the .blend has no active camera and no usable light): camera, sun + grey world if the file has none
cam_auto = bpy.data.cameras.new('AutoCamera')
cam_auto.lens = 50.0
cam_auto.sensor_width = 36.0
cam_auto.clip_end = 2914.07
ob_auto_camera = bpy.data.objects.new('AutoCamera', cam_auto)
scene.collection.objects.link(ob_auto_camera)
ob_auto_camera.location = (180.294, -199.253, 187.835)
ob_auto_camera.rotation_euler = (1.09748, -7.21219e-08, 0.694738)
scene.camera = ob_auto_camera
light_auto_sun = bpy.data.lights.new('AutoSun', 'SUN')
light_auto_sun.energy = 3.0
light_auto_sun.angle = 0.0523599
ob_auto_sun = bpy.data.objects.new('AutoSun', light_auto_sun)
scene.collection.objects.link(ob_auto_sun)
ob_auto_sun.rotation_euler = (0.872665, 0.174533, 0.523599)
if scene.world is None:
    world_auto = bpy.data.worlds.new('AutoWorld')
    world_auto.color = (0.3, 0.3, 0.3)
    scene.world = world_auto
bpy.context.view_layer.update()
